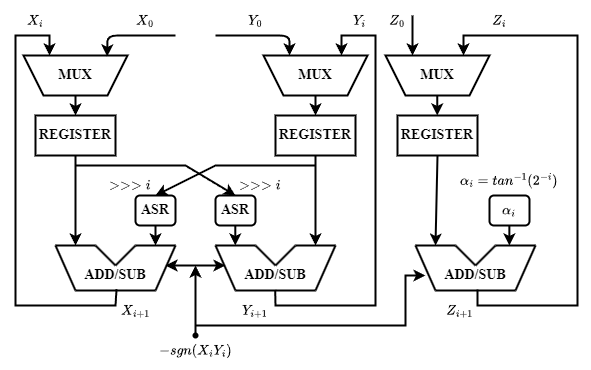

The diagram above was exported from draw.io. Its source (the exported page's mxGraphModel, read from the mxfile embedded in the PNG):
<mxGraphModel dx="1235" dy="614" grid="1" gridSize="10" guides="1" tooltips="1" connect="1" arrows="1" fold="1" page="1" pageScale="1" pageWidth="827" pageHeight="1169" math="1" shadow="0">
  <root>
    <mxCell id="0" />
    <mxCell id="1" parent="0" />
    <mxCell id="wf7u_SCFw9AY8vI92CDH-1" value="" style="shape=trapezoid;perimeter=trapezoidPerimeter;whiteSpace=wrap;html=1;fixedSize=1;rotation=-180;strokeWidth=2;" vertex="1" parent="1">
      <mxGeometry x="108" y="160" width="104" height="40" as="geometry" />
    </mxCell>
    <mxCell id="wf7u_SCFw9AY8vI92CDH-2" value="" style="shape=trapezoid;perimeter=trapezoidPerimeter;whiteSpace=wrap;html=1;fixedSize=1;rotation=-180;strokeWidth=2;" vertex="1" parent="1">
      <mxGeometry x="348" y="160" width="104" height="40" as="geometry" />
    </mxCell>
    <mxCell id="wf7u_SCFw9AY8vI92CDH-3" value="" style="shape=trapezoid;perimeter=trapezoidPerimeter;whiteSpace=wrap;html=1;fixedSize=1;rotation=-180;strokeWidth=2;" vertex="1" parent="1">
      <mxGeometry x="470" y="160" width="104" height="40" as="geometry" />
    </mxCell>
    <mxCell id="wf7u_SCFw9AY8vI92CDH-4" value="" style="rounded=0;whiteSpace=wrap;html=1;strokeWidth=2;" vertex="1" parent="1">
      <mxGeometry x="120" y="220" width="80" height="40" as="geometry" />
    </mxCell>
    <mxCell id="wf7u_SCFw9AY8vI92CDH-5" value="" style="rounded=0;whiteSpace=wrap;html=1;strokeWidth=2;" vertex="1" parent="1">
      <mxGeometry x="360" y="220" width="80" height="40" as="geometry" />
    </mxCell>
    <mxCell id="wf7u_SCFw9AY8vI92CDH-6" value="" style="rounded=0;whiteSpace=wrap;html=1;strokeWidth=2;" vertex="1" parent="1">
      <mxGeometry x="482" y="220" width="80" height="40" as="geometry" />
    </mxCell>
    <mxCell id="wf7u_SCFw9AY8vI92CDH-7" value="" style="line;strokeWidth=2;html=1;" vertex="1" parent="1">
      <mxGeometry x="160" y="390" width="80" height="10" as="geometry" />
    </mxCell>
    <mxCell id="wf7u_SCFw9AY8vI92CDH-8" value="" style="endArrow=none;html=1;rounded=0;exitX=0;exitY=0.5;exitDx=0;exitDy=0;exitPerimeter=0;strokeWidth=2;" edge="1" parent="1" source="wf7u_SCFw9AY8vI92CDH-7">
      <mxGeometry width="50" height="50" relative="1" as="geometry">
        <mxPoint x="350" y="250" as="sourcePoint" />
        <mxPoint x="140" y="350" as="targetPoint" />
      </mxGeometry>
    </mxCell>
    <mxCell id="wf7u_SCFw9AY8vI92CDH-9" value="" style="endArrow=none;html=1;rounded=0;exitX=1;exitY=0.5;exitDx=0;exitDy=0;exitPerimeter=0;strokeWidth=2;" edge="1" parent="1" source="wf7u_SCFw9AY8vI92CDH-7">
      <mxGeometry width="50" height="50" relative="1" as="geometry">
        <mxPoint x="350" y="250" as="sourcePoint" />
        <mxPoint x="260" y="350" as="targetPoint" />
      </mxGeometry>
    </mxCell>
    <mxCell id="wf7u_SCFw9AY8vI92CDH-10" value="" style="endArrow=none;html=1;rounded=0;strokeWidth=2;" edge="1" parent="1">
      <mxGeometry width="50" height="50" relative="1" as="geometry">
        <mxPoint x="140" y="350" as="sourcePoint" />
        <mxPoint x="180" y="350" as="targetPoint" />
      </mxGeometry>
    </mxCell>
    <mxCell id="wf7u_SCFw9AY8vI92CDH-11" value="" style="endArrow=none;html=1;rounded=0;strokeWidth=2;" edge="1" parent="1">
      <mxGeometry width="50" height="50" relative="1" as="geometry">
        <mxPoint x="220" y="350" as="sourcePoint" />
        <mxPoint x="260" y="350" as="targetPoint" />
      </mxGeometry>
    </mxCell>
    <mxCell id="wf7u_SCFw9AY8vI92CDH-12" value="" style="endArrow=none;html=1;rounded=0;strokeWidth=2;" edge="1" parent="1">
      <mxGeometry width="50" height="50" relative="1" as="geometry">
        <mxPoint x="180" y="350" as="sourcePoint" />
        <mxPoint x="200" y="370" as="targetPoint" />
      </mxGeometry>
    </mxCell>
    <mxCell id="wf7u_SCFw9AY8vI92CDH-13" value="" style="endArrow=none;html=1;rounded=0;strokeWidth=2;" edge="1" parent="1">
      <mxGeometry width="50" height="50" relative="1" as="geometry">
        <mxPoint x="200" y="370" as="sourcePoint" />
        <mxPoint x="220" y="350" as="targetPoint" />
      </mxGeometry>
    </mxCell>
    <mxCell id="wf7u_SCFw9AY8vI92CDH-14" value="" style="line;strokeWidth=2;html=1;" vertex="1" parent="1">
      <mxGeometry x="320" y="390" width="80" height="10" as="geometry" />
    </mxCell>
    <mxCell id="wf7u_SCFw9AY8vI92CDH-15" value="" style="endArrow=none;html=1;rounded=0;exitX=0;exitY=0.5;exitDx=0;exitDy=0;exitPerimeter=0;strokeWidth=2;" edge="1" parent="1" source="wf7u_SCFw9AY8vI92CDH-14">
      <mxGeometry width="50" height="50" relative="1" as="geometry">
        <mxPoint x="510" y="250" as="sourcePoint" />
        <mxPoint x="300" y="350" as="targetPoint" />
      </mxGeometry>
    </mxCell>
    <mxCell id="wf7u_SCFw9AY8vI92CDH-16" value="" style="endArrow=none;html=1;rounded=0;exitX=1;exitY=0.5;exitDx=0;exitDy=0;exitPerimeter=0;strokeWidth=2;" edge="1" parent="1" source="wf7u_SCFw9AY8vI92CDH-14">
      <mxGeometry width="50" height="50" relative="1" as="geometry">
        <mxPoint x="510" y="250" as="sourcePoint" />
        <mxPoint x="420" y="350" as="targetPoint" />
      </mxGeometry>
    </mxCell>
    <mxCell id="wf7u_SCFw9AY8vI92CDH-17" value="" style="endArrow=none;html=1;rounded=0;strokeWidth=2;" edge="1" parent="1">
      <mxGeometry width="50" height="50" relative="1" as="geometry">
        <mxPoint x="300" y="350" as="sourcePoint" />
        <mxPoint x="340" y="350" as="targetPoint" />
      </mxGeometry>
    </mxCell>
    <mxCell id="wf7u_SCFw9AY8vI92CDH-18" value="" style="endArrow=none;html=1;rounded=0;strokeWidth=2;" edge="1" parent="1">
      <mxGeometry width="50" height="50" relative="1" as="geometry">
        <mxPoint x="380" y="350" as="sourcePoint" />
        <mxPoint x="420" y="350" as="targetPoint" />
      </mxGeometry>
    </mxCell>
    <mxCell id="wf7u_SCFw9AY8vI92CDH-19" value="" style="endArrow=none;html=1;rounded=0;strokeWidth=2;" edge="1" parent="1">
      <mxGeometry width="50" height="50" relative="1" as="geometry">
        <mxPoint x="340" y="350" as="sourcePoint" />
        <mxPoint x="360" y="370" as="targetPoint" />
      </mxGeometry>
    </mxCell>
    <mxCell id="wf7u_SCFw9AY8vI92CDH-20" value="" style="endArrow=none;html=1;rounded=0;strokeWidth=2;" edge="1" parent="1">
      <mxGeometry width="50" height="50" relative="1" as="geometry">
        <mxPoint x="360" y="370" as="sourcePoint" />
        <mxPoint x="380" y="350" as="targetPoint" />
      </mxGeometry>
    </mxCell>
    <mxCell id="wf7u_SCFw9AY8vI92CDH-29" value="" style="line;strokeWidth=2;html=1;" vertex="1" parent="1">
      <mxGeometry x="520" y="390" width="80" height="10" as="geometry" />
    </mxCell>
    <mxCell id="wf7u_SCFw9AY8vI92CDH-30" value="" style="endArrow=none;html=1;rounded=0;exitX=0;exitY=0.5;exitDx=0;exitDy=0;exitPerimeter=0;strokeWidth=2;" edge="1" parent="1" source="wf7u_SCFw9AY8vI92CDH-29">
      <mxGeometry width="50" height="50" relative="1" as="geometry">
        <mxPoint x="710" y="250" as="sourcePoint" />
        <mxPoint x="500" y="350" as="targetPoint" />
      </mxGeometry>
    </mxCell>
    <mxCell id="wf7u_SCFw9AY8vI92CDH-31" value="" style="endArrow=none;html=1;rounded=0;exitX=1;exitY=0.5;exitDx=0;exitDy=0;exitPerimeter=0;strokeWidth=2;" edge="1" parent="1" source="wf7u_SCFw9AY8vI92CDH-29">
      <mxGeometry width="50" height="50" relative="1" as="geometry">
        <mxPoint x="710" y="250" as="sourcePoint" />
        <mxPoint x="620" y="350" as="targetPoint" />
      </mxGeometry>
    </mxCell>
    <mxCell id="wf7u_SCFw9AY8vI92CDH-32" value="" style="endArrow=none;html=1;rounded=0;strokeWidth=2;" edge="1" parent="1">
      <mxGeometry width="50" height="50" relative="1" as="geometry">
        <mxPoint x="500" y="350" as="sourcePoint" />
        <mxPoint x="540" y="350" as="targetPoint" />
      </mxGeometry>
    </mxCell>
    <mxCell id="wf7u_SCFw9AY8vI92CDH-33" value="" style="endArrow=none;html=1;rounded=0;strokeWidth=2;" edge="1" parent="1">
      <mxGeometry width="50" height="50" relative="1" as="geometry">
        <mxPoint x="580" y="350" as="sourcePoint" />
        <mxPoint x="620" y="350" as="targetPoint" />
      </mxGeometry>
    </mxCell>
    <mxCell id="wf7u_SCFw9AY8vI92CDH-34" value="" style="endArrow=none;html=1;rounded=0;strokeWidth=2;" edge="1" parent="1">
      <mxGeometry width="50" height="50" relative="1" as="geometry">
        <mxPoint x="540" y="350" as="sourcePoint" />
        <mxPoint x="560" y="370" as="targetPoint" />
      </mxGeometry>
    </mxCell>
    <mxCell id="wf7u_SCFw9AY8vI92CDH-35" value="" style="endArrow=none;html=1;rounded=0;strokeWidth=2;" edge="1" parent="1">
      <mxGeometry width="50" height="50" relative="1" as="geometry">
        <mxPoint x="560" y="370" as="sourcePoint" />
        <mxPoint x="580" y="350" as="targetPoint" />
      </mxGeometry>
    </mxCell>
    <mxCell id="wf7u_SCFw9AY8vI92CDH-36" value="" style="rounded=1;whiteSpace=wrap;html=1;strokeWidth=2;" vertex="1" parent="1">
      <mxGeometry x="220" y="300" width="40" height="30" as="geometry" />
    </mxCell>
    <mxCell id="wf7u_SCFw9AY8vI92CDH-37" value="" style="rounded=1;whiteSpace=wrap;html=1;strokeWidth=2;" vertex="1" parent="1">
      <mxGeometry x="300" y="300" width="40" height="30" as="geometry" />
    </mxCell>
    <mxCell id="wf7u_SCFw9AY8vI92CDH-38" value="" style="rounded=1;whiteSpace=wrap;html=1;strokeWidth=2;" vertex="1" parent="1">
      <mxGeometry x="574" y="300" width="40" height="30" as="geometry" />
    </mxCell>
    <mxCell id="wf7u_SCFw9AY8vI92CDH-39" value="" style="endArrow=classic;html=1;rounded=0;exitX=0.5;exitY=1;exitDx=0;exitDy=0;strokeWidth=2;" edge="1" parent="1" source="wf7u_SCFw9AY8vI92CDH-4">
      <mxGeometry width="50" height="50" relative="1" as="geometry">
        <mxPoint x="310" y="300" as="sourcePoint" />
        <mxPoint x="160" y="350" as="targetPoint" />
      </mxGeometry>
    </mxCell>
    <mxCell id="wf7u_SCFw9AY8vI92CDH-40" value="" style="endArrow=classic;html=1;rounded=0;exitX=0.5;exitY=1;exitDx=0;exitDy=0;strokeWidth=2;" edge="1" parent="1" source="wf7u_SCFw9AY8vI92CDH-5">
      <mxGeometry width="50" height="50" relative="1" as="geometry">
        <mxPoint x="310" y="300" as="sourcePoint" />
        <mxPoint x="400" y="350" as="targetPoint" />
      </mxGeometry>
    </mxCell>
    <mxCell id="wf7u_SCFw9AY8vI92CDH-41" value="" style="endArrow=classic;html=1;rounded=0;entryX=0.5;entryY=0;entryDx=0;entryDy=0;strokeWidth=2;" edge="1" parent="1" target="wf7u_SCFw9AY8vI92CDH-36">
      <mxGeometry width="50" height="50" relative="1" as="geometry">
        <mxPoint x="400" y="270" as="sourcePoint" />
        <mxPoint x="360" y="250" as="targetPoint" />
        <Array as="points">
          <mxPoint x="300" y="270" />
        </Array>
      </mxGeometry>
    </mxCell>
    <mxCell id="wf7u_SCFw9AY8vI92CDH-42" value="" style="endArrow=classic;html=1;rounded=0;entryX=0.5;entryY=0;entryDx=0;entryDy=0;strokeWidth=2;" edge="1" parent="1" target="wf7u_SCFw9AY8vI92CDH-37">
      <mxGeometry width="50" height="50" relative="1" as="geometry">
        <mxPoint x="160" y="270" as="sourcePoint" />
        <mxPoint x="360" y="250" as="targetPoint" />
        <Array as="points">
          <mxPoint x="270" y="270" />
        </Array>
      </mxGeometry>
    </mxCell>
    <mxCell id="wf7u_SCFw9AY8vI92CDH-43" value="" style="endArrow=classic;html=1;rounded=0;exitX=0.5;exitY=1;exitDx=0;exitDy=0;strokeWidth=2;" edge="1" parent="1" source="wf7u_SCFw9AY8vI92CDH-6">
      <mxGeometry width="50" height="50" relative="1" as="geometry">
        <mxPoint x="310" y="300" as="sourcePoint" />
        <mxPoint x="520" y="350" as="targetPoint" />
      </mxGeometry>
    </mxCell>
    <mxCell id="wf7u_SCFw9AY8vI92CDH-44" value="" style="endArrow=classic;html=1;rounded=0;exitX=0.5;exitY=1;exitDx=0;exitDy=0;strokeWidth=2;" edge="1" parent="1" source="wf7u_SCFw9AY8vI92CDH-36">
      <mxGeometry width="50" height="50" relative="1" as="geometry">
        <mxPoint x="310" y="300" as="sourcePoint" />
        <mxPoint x="240" y="350" as="targetPoint" />
      </mxGeometry>
    </mxCell>
    <mxCell id="wf7u_SCFw9AY8vI92CDH-45" value="" style="endArrow=classic;html=1;rounded=0;exitX=0.5;exitY=1;exitDx=0;exitDy=0;strokeWidth=2;" edge="1" parent="1">
      <mxGeometry width="50" height="50" relative="1" as="geometry">
        <mxPoint x="319.8" y="330" as="sourcePoint" />
        <mxPoint x="319.8" y="350" as="targetPoint" />
      </mxGeometry>
    </mxCell>
    <mxCell id="wf7u_SCFw9AY8vI92CDH-46" value="" style="endArrow=classic;html=1;rounded=0;exitX=0.5;exitY=1;exitDx=0;exitDy=0;strokeWidth=2;" edge="1" parent="1">
      <mxGeometry width="50" height="50" relative="1" as="geometry">
        <mxPoint x="593.86" y="330" as="sourcePoint" />
        <mxPoint x="593.86" y="350" as="targetPoint" />
      </mxGeometry>
    </mxCell>
    <mxCell id="wf7u_SCFw9AY8vI92CDH-47" value="" style="endArrow=classic;html=1;rounded=0;exitX=0.513;exitY=0.367;exitDx=0;exitDy=0;exitPerimeter=0;entryX=0.75;entryY=1;entryDx=0;entryDy=0;strokeWidth=2;" edge="1" parent="1" source="wf7u_SCFw9AY8vI92CDH-7" target="wf7u_SCFw9AY8vI92CDH-1">
      <mxGeometry width="50" height="50" relative="1" as="geometry">
        <mxPoint x="340" y="290" as="sourcePoint" />
        <mxPoint x="390" y="240" as="targetPoint" />
        <Array as="points">
          <mxPoint x="200" y="410" />
          <mxPoint x="100" y="410" />
          <mxPoint x="100" y="280" />
          <mxPoint x="100" y="140" />
          <mxPoint x="134" y="140" />
        </Array>
      </mxGeometry>
    </mxCell>
    <mxCell id="wf7u_SCFw9AY8vI92CDH-49" value="" style="endArrow=classic;html=1;rounded=0;exitX=0.496;exitY=0.433;exitDx=0;exitDy=0;exitPerimeter=0;entryX=0.25;entryY=1;entryDx=0;entryDy=0;strokeWidth=2;curved=0;" edge="1" parent="1" source="wf7u_SCFw9AY8vI92CDH-14" target="wf7u_SCFw9AY8vI92CDH-2">
      <mxGeometry width="50" height="50" relative="1" as="geometry">
        <mxPoint x="340" y="290" as="sourcePoint" />
        <mxPoint x="390" y="240" as="targetPoint" />
        <Array as="points">
          <mxPoint x="360" y="410" />
          <mxPoint x="460" y="410" />
          <mxPoint x="460" y="140" />
          <mxPoint x="426" y="140" />
        </Array>
      </mxGeometry>
    </mxCell>
    <mxCell id="wf7u_SCFw9AY8vI92CDH-50" value="" style="endArrow=classic;html=1;rounded=0;exitX=0.496;exitY=0.433;exitDx=0;exitDy=0;exitPerimeter=0;entryX=0.25;entryY=1;entryDx=0;entryDy=0;strokeWidth=2;" edge="1" parent="1" target="wf7u_SCFw9AY8vI92CDH-3">
      <mxGeometry width="50" height="50" relative="1" as="geometry">
        <mxPoint x="562" y="394" as="sourcePoint" />
        <mxPoint x="628" y="160" as="targetPoint" />
        <Array as="points">
          <mxPoint x="562" y="410" />
          <mxPoint x="662" y="410" />
          <mxPoint x="662" y="140" />
          <mxPoint x="548" y="140" />
        </Array>
      </mxGeometry>
    </mxCell>
    <mxCell id="wf7u_SCFw9AY8vI92CDH-51" value="" style="endArrow=classic;html=1;rounded=1;entryX=0.196;entryY=0.975;entryDx=0;entryDy=0;entryPerimeter=0;curved=0;strokeWidth=2;" edge="1" parent="1" target="wf7u_SCFw9AY8vI92CDH-1">
      <mxGeometry width="50" height="50" relative="1" as="geometry">
        <mxPoint x="260" y="140" as="sourcePoint" />
        <mxPoint x="390" y="240" as="targetPoint" />
        <Array as="points">
          <mxPoint x="192" y="140" />
        </Array>
      </mxGeometry>
    </mxCell>
    <mxCell id="wf7u_SCFw9AY8vI92CDH-52" value="" style="endArrow=classic;html=1;rounded=1;entryX=0.75;entryY=1;entryDx=0;entryDy=0;curved=0;strokeWidth=2;" edge="1" parent="1" target="wf7u_SCFw9AY8vI92CDH-2">
      <mxGeometry width="50" height="50" relative="1" as="geometry">
        <mxPoint x="300" y="140" as="sourcePoint" />
        <mxPoint x="390" y="240" as="targetPoint" />
        <Array as="points">
          <mxPoint x="374" y="140" />
        </Array>
      </mxGeometry>
    </mxCell>
    <mxCell id="wf7u_SCFw9AY8vI92CDH-53" value="" style="endArrow=classic;html=1;rounded=0;entryX=0.5;entryY=0;entryDx=0;entryDy=0;exitX=0.5;exitY=0;exitDx=0;exitDy=0;strokeWidth=2;" edge="1" parent="1" source="wf7u_SCFw9AY8vI92CDH-1" target="wf7u_SCFw9AY8vI92CDH-4">
      <mxGeometry width="50" height="50" relative="1" as="geometry">
        <mxPoint x="340" y="330" as="sourcePoint" />
        <mxPoint x="390" y="280" as="targetPoint" />
      </mxGeometry>
    </mxCell>
    <mxCell id="wf7u_SCFw9AY8vI92CDH-54" value="" style="endArrow=classic;html=1;rounded=0;entryX=0.5;entryY=0;entryDx=0;entryDy=0;exitX=0.5;exitY=0;exitDx=0;exitDy=0;strokeWidth=2;" edge="1" parent="1">
      <mxGeometry width="50" height="50" relative="1" as="geometry">
        <mxPoint x="400" y="200" as="sourcePoint" />
        <mxPoint x="400" y="220" as="targetPoint" />
      </mxGeometry>
    </mxCell>
    <mxCell id="wf7u_SCFw9AY8vI92CDH-55" value="" style="endArrow=classic;html=1;rounded=0;entryX=0.5;entryY=0;entryDx=0;entryDy=0;exitX=0.5;exitY=0;exitDx=0;exitDy=0;strokeWidth=2;" edge="1" parent="1">
      <mxGeometry width="50" height="50" relative="1" as="geometry">
        <mxPoint x="521.76" y="200" as="sourcePoint" />
        <mxPoint x="521.76" y="220" as="targetPoint" />
      </mxGeometry>
    </mxCell>
    <mxCell id="wf7u_SCFw9AY8vI92CDH-56" value="" style="endArrow=classic;startArrow=classic;html=1;rounded=0;strokeWidth=2;" edge="1" parent="1">
      <mxGeometry width="50" height="50" relative="1" as="geometry">
        <mxPoint x="250" y="370" as="sourcePoint" />
        <mxPoint x="310" y="370" as="targetPoint" />
      </mxGeometry>
    </mxCell>
    <mxCell id="wf7u_SCFw9AY8vI92CDH-57" value="" style="endArrow=classic;html=1;rounded=0;strokeWidth=2;" edge="1" parent="1">
      <mxGeometry width="50" height="50" relative="1" as="geometry">
        <mxPoint x="280" y="440" as="sourcePoint" />
        <mxPoint x="280" y="370" as="targetPoint" />
      </mxGeometry>
    </mxCell>
    <mxCell id="wf7u_SCFw9AY8vI92CDH-58" value="" style="endArrow=classic;html=1;rounded=0;strokeWidth=2;" edge="1" parent="1">
      <mxGeometry width="50" height="50" relative="1" as="geometry">
        <mxPoint x="280" y="430" as="sourcePoint" />
        <mxPoint x="510" y="380" as="targetPoint" />
        <Array as="points">
          <mxPoint x="490" y="430" />
          <mxPoint x="490" y="380" />
        </Array>
      </mxGeometry>
    </mxCell>
    <mxCell id="wf7u_SCFw9AY8vI92CDH-63" value="\(X_0\)" style="text;html=1;align=center;verticalAlign=middle;whiteSpace=wrap;rounded=0;" vertex="1" parent="1">
      <mxGeometry x="200" y="110" width="60" height="30" as="geometry" />
    </mxCell>
    <mxCell id="wf7u_SCFw9AY8vI92CDH-64" value="\(Y_0\)" style="text;html=1;align=center;verticalAlign=middle;whiteSpace=wrap;rounded=0;" vertex="1" parent="1">
      <mxGeometry x="310" y="110" width="60" height="30" as="geometry" />
    </mxCell>
    <mxCell id="wf7u_SCFw9AY8vI92CDH-65" value="&lt;font style=&quot;font-size: 14px;&quot; face=&quot;Times New Roman&quot;&gt;&lt;b&gt;REGISTER&lt;/b&gt;&lt;/font&gt;" style="text;html=1;align=center;verticalAlign=middle;whiteSpace=wrap;rounded=0;" vertex="1" parent="1">
      <mxGeometry x="120" y="230" width="80" height="20" as="geometry" />
    </mxCell>
    <mxCell id="wf7u_SCFw9AY8vI92CDH-66" value="&lt;font style=&quot;font-size: 14px;&quot; face=&quot;Times New Roman&quot;&gt;&lt;b&gt;REGISTER&lt;/b&gt;&lt;/font&gt;" style="text;html=1;align=center;verticalAlign=middle;whiteSpace=wrap;rounded=0;" vertex="1" parent="1">
      <mxGeometry x="360" y="230" width="80" height="20" as="geometry" />
    </mxCell>
    <mxCell id="wf7u_SCFw9AY8vI92CDH-67" value="&lt;font style=&quot;font-size: 14px;&quot; face=&quot;Times New Roman&quot;&gt;&lt;b&gt;REGISTER&lt;/b&gt;&lt;/font&gt;" style="text;html=1;align=center;verticalAlign=middle;whiteSpace=wrap;rounded=0;" vertex="1" parent="1">
      <mxGeometry x="482" y="230" width="80" height="20" as="geometry" />
    </mxCell>
    <mxCell id="wf7u_SCFw9AY8vI92CDH-68" value="&lt;font style=&quot;font-size: 14px;&quot; face=&quot;Times New Roman&quot;&gt;&lt;b&gt;MUX&lt;/b&gt;&lt;/font&gt;" style="text;html=1;align=center;verticalAlign=middle;whiteSpace=wrap;rounded=0;" vertex="1" parent="1">
      <mxGeometry x="135" y="165" width="50" height="30" as="geometry" />
    </mxCell>
    <mxCell id="wf7u_SCFw9AY8vI92CDH-69" value="&lt;font style=&quot;font-size: 14px;&quot; face=&quot;Times New Roman&quot;&gt;&lt;b&gt;MUX&lt;/b&gt;&lt;/font&gt;" style="text;html=1;align=center;verticalAlign=middle;whiteSpace=wrap;rounded=0;" vertex="1" parent="1">
      <mxGeometry x="375" y="165" width="50" height="30" as="geometry" />
    </mxCell>
    <mxCell id="wf7u_SCFw9AY8vI92CDH-70" value="&lt;font style=&quot;font-size: 14px;&quot; face=&quot;Times New Roman&quot;&gt;&lt;b&gt;MUX&lt;/b&gt;&lt;/font&gt;" style="text;html=1;align=center;verticalAlign=middle;whiteSpace=wrap;rounded=0;" vertex="1" parent="1">
      <mxGeometry x="497" y="165" width="50" height="30" as="geometry" />
    </mxCell>
    <mxCell id="wf7u_SCFw9AY8vI92CDH-71" value="&lt;font face=&quot;Times New Roman&quot; style=&quot;font-size: 14px;&quot;&gt;&lt;b&gt;ASR&lt;/b&gt;&lt;/font&gt;" style="text;html=1;align=center;verticalAlign=middle;whiteSpace=wrap;rounded=0;" vertex="1" parent="1">
      <mxGeometry x="220" y="305" width="40" height="20" as="geometry" />
    </mxCell>
    <mxCell id="wf7u_SCFw9AY8vI92CDH-72" value="&lt;font face=&quot;Times New Roman&quot; style=&quot;font-size: 14px;&quot;&gt;&lt;b&gt;ASR&lt;/b&gt;&lt;/font&gt;" style="text;html=1;align=center;verticalAlign=middle;whiteSpace=wrap;rounded=0;" vertex="1" parent="1">
      <mxGeometry x="300" y="305" width="40" height="20" as="geometry" />
    </mxCell>
    <mxCell id="wf7u_SCFw9AY8vI92CDH-73" value="\(X_{i+1}\)" style="text;html=1;align=center;verticalAlign=middle;whiteSpace=wrap;rounded=0;" vertex="1" parent="1">
      <mxGeometry x="190" y="400" width="60" height="30" as="geometry" />
    </mxCell>
    <mxCell id="wf7u_SCFw9AY8vI92CDH-74" value="\(Y_{i+1}\)" style="text;html=1;align=center;verticalAlign=middle;whiteSpace=wrap;rounded=0;" vertex="1" parent="1">
      <mxGeometry x="310" y="400" width="60" height="30" as="geometry" />
    </mxCell>
    <mxCell id="wf7u_SCFw9AY8vI92CDH-76" value="\(Z_{i+1}\)" style="text;html=1;align=center;verticalAlign=middle;whiteSpace=wrap;rounded=0;" vertex="1" parent="1">
      <mxGeometry x="514" y="400" width="60" height="30" as="geometry" />
    </mxCell>
    <mxCell id="wf7u_SCFw9AY8vI92CDH-77" value="\(X_{i}\)" style="text;html=1;align=center;verticalAlign=middle;whiteSpace=wrap;rounded=0;" vertex="1" parent="1">
      <mxGeometry x="90" y="110" width="60" height="30" as="geometry" />
    </mxCell>
    <mxCell id="wf7u_SCFw9AY8vI92CDH-78" value="\(Y_{i}\)" style="text;html=1;align=center;verticalAlign=middle;whiteSpace=wrap;rounded=0;" vertex="1" parent="1">
      <mxGeometry x="414" y="110" width="60" height="30" as="geometry" />
    </mxCell>
    <mxCell id="wf7u_SCFw9AY8vI92CDH-79" value="" style="endArrow=classic;html=1;rounded=1;entryX=0.75;entryY=1;entryDx=0;entryDy=0;curved=0;strokeWidth=2;" edge="1" parent="1">
      <mxGeometry width="50" height="50" relative="1" as="geometry">
        <mxPoint x="497" y="120" as="sourcePoint" />
        <mxPoint x="497" y="160" as="targetPoint" />
        <Array as="points">
          <mxPoint x="497" y="140" />
        </Array>
      </mxGeometry>
    </mxCell>
    <mxCell id="wf7u_SCFw9AY8vI92CDH-80" value="\(Z_0\)" style="text;html=1;align=center;verticalAlign=middle;whiteSpace=wrap;rounded=0;" vertex="1" parent="1">
      <mxGeometry x="452" y="110" width="60" height="30" as="geometry" />
    </mxCell>
    <mxCell id="wf7u_SCFw9AY8vI92CDH-81" value="\(Z_{i}\)" style="text;html=1;align=center;verticalAlign=middle;whiteSpace=wrap;rounded=0;" vertex="1" parent="1">
      <mxGeometry x="554" y="110" width="60" height="30" as="geometry" />
    </mxCell>
    <mxCell id="wf7u_SCFw9AY8vI92CDH-82" value="\(\alpha_i\)" style="text;html=1;align=center;verticalAlign=middle;whiteSpace=wrap;rounded=0;" vertex="1" parent="1">
      <mxGeometry x="581" y="305" width="26" height="20" as="geometry" />
    </mxCell>
    <mxCell id="wf7u_SCFw9AY8vI92CDH-83" value="&lt;font style=&quot;font-size: 14px;&quot; face=&quot;Times New Roman&quot;&gt;&lt;b&gt;ADD/SUB&lt;/b&gt;&lt;/font&gt;" style="text;html=1;align=center;verticalAlign=middle;whiteSpace=wrap;rounded=0;" vertex="1" parent="1">
      <mxGeometry x="170" y="370" width="60" height="20" as="geometry" />
    </mxCell>
    <mxCell id="wf7u_SCFw9AY8vI92CDH-84" value="&lt;font style=&quot;font-size: 14px;&quot; face=&quot;Times New Roman&quot;&gt;&lt;b&gt;ADD/SUB&lt;/b&gt;&lt;/font&gt;" style="text;html=1;align=center;verticalAlign=middle;whiteSpace=wrap;rounded=0;" vertex="1" parent="1">
      <mxGeometry x="330" y="370" width="60" height="20" as="geometry" />
    </mxCell>
    <mxCell id="wf7u_SCFw9AY8vI92CDH-85" value="&lt;font style=&quot;font-size: 14px;&quot; face=&quot;Times New Roman&quot;&gt;&lt;b&gt;ADD/SUB&lt;/b&gt;&lt;/font&gt;" style="text;html=1;align=center;verticalAlign=middle;whiteSpace=wrap;rounded=0;" vertex="1" parent="1">
      <mxGeometry x="530" y="370" width="60" height="20" as="geometry" />
    </mxCell>
    <mxCell id="wf7u_SCFw9AY8vI92CDH-86" value="\(-sgn(X_iY_i)\)" style="text;html=1;align=center;verticalAlign=middle;whiteSpace=wrap;rounded=0;" vertex="1" parent="1">
      <mxGeometry x="250" y="440" width="60" height="30" as="geometry" />
    </mxCell>
    <mxCell id="wf7u_SCFw9AY8vI92CDH-87" value="" style="shape=waypoint;sketch=0;fillStyle=solid;size=6;pointerEvents=1;points=[];fillColor=none;resizable=0;rotatable=0;perimeter=centerPerimeter;snapToPoint=1;" vertex="1" parent="1">
      <mxGeometry x="270" y="430" width="20" height="20" as="geometry" />
    </mxCell>
    <mxCell id="wf7u_SCFw9AY8vI92CDH-88" value="\(\alpha_i = tan^{-1}(2^{-i})\)" style="text;html=1;align=center;verticalAlign=middle;whiteSpace=wrap;rounded=0;" vertex="1" parent="1">
      <mxGeometry x="540" y="270" width="108" height="30" as="geometry" />
    </mxCell>
    <mxCell id="wf7u_SCFw9AY8vI92CDH-89" value="\(&amp;gt;&amp;gt;&amp;gt; i\)" style="text;html=1;align=center;verticalAlign=middle;whiteSpace=wrap;rounded=0;" vertex="1" parent="1">
      <mxGeometry x="185" y="275" width="60" height="30" as="geometry" />
    </mxCell>
    <mxCell id="wf7u_SCFw9AY8vI92CDH-90" value="\(&amp;gt;&amp;gt;&amp;gt; i\)" style="text;html=1;align=center;verticalAlign=middle;whiteSpace=wrap;rounded=0;" vertex="1" parent="1">
      <mxGeometry x="315" y="275" width="60" height="30" as="geometry" />
    </mxCell>
  </root>
</mxGraphModel>